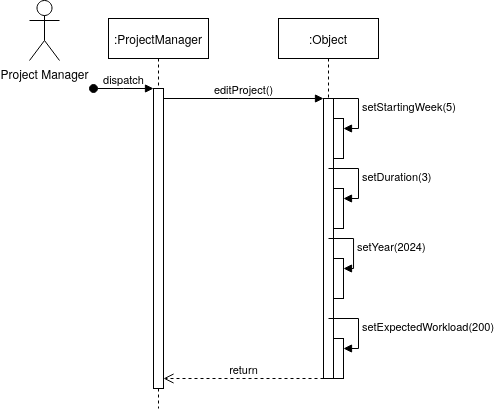

The diagram above was exported from draw.io. Its source (the exported page's mxGraphModel, read from the mxfile embedded in the PNG):
<mxGraphModel dx="1524" dy="422" grid="1" gridSize="10" guides="1" tooltips="1" connect="1" arrows="1" fold="1" page="1" pageScale="1" pageWidth="850" pageHeight="1100" math="0" shadow="0">
  <root>
    <mxCell id="0" />
    <mxCell id="1" parent="0" />
    <mxCell id="aM9ryv3xv72pqoxQDRHE-1" value=":ProjectManager" style="shape=umlLifeline;perimeter=lifelinePerimeter;whiteSpace=wrap;html=1;container=0;dropTarget=0;collapsible=0;recursiveResize=0;outlineConnect=0;portConstraint=eastwest;newEdgeStyle={&quot;edgeStyle&quot;:&quot;elbowEdgeStyle&quot;,&quot;elbow&quot;:&quot;vertical&quot;,&quot;curved&quot;:0,&quot;rounded&quot;:0};" parent="1" vertex="1">
      <mxGeometry x="60" y="40" width="100" height="390" as="geometry" />
    </mxCell>
    <mxCell id="aM9ryv3xv72pqoxQDRHE-2" value="" style="html=1;points=[];perimeter=orthogonalPerimeter;outlineConnect=0;targetShapes=umlLifeline;portConstraint=eastwest;newEdgeStyle={&quot;edgeStyle&quot;:&quot;elbowEdgeStyle&quot;,&quot;elbow&quot;:&quot;vertical&quot;,&quot;curved&quot;:0,&quot;rounded&quot;:0};" parent="aM9ryv3xv72pqoxQDRHE-1" vertex="1">
      <mxGeometry x="45" y="70" width="10" height="300" as="geometry" />
    </mxCell>
    <mxCell id="aM9ryv3xv72pqoxQDRHE-3" value="dispatch" style="html=1;verticalAlign=bottom;startArrow=oval;endArrow=block;startSize=8;edgeStyle=elbowEdgeStyle;elbow=vertical;curved=0;rounded=0;" parent="aM9ryv3xv72pqoxQDRHE-1" target="aM9ryv3xv72pqoxQDRHE-2" edge="1">
      <mxGeometry relative="1" as="geometry">
        <mxPoint x="-15" y="70" as="sourcePoint" />
      </mxGeometry>
    </mxCell>
    <mxCell id="aM9ryv3xv72pqoxQDRHE-5" value=":Object" style="shape=umlLifeline;perimeter=lifelinePerimeter;whiteSpace=wrap;html=1;container=0;dropTarget=0;collapsible=0;recursiveResize=0;outlineConnect=0;portConstraint=eastwest;newEdgeStyle={&quot;edgeStyle&quot;:&quot;elbowEdgeStyle&quot;,&quot;elbow&quot;:&quot;vertical&quot;,&quot;curved&quot;:0,&quot;rounded&quot;:0};" parent="1" vertex="1">
      <mxGeometry x="230" y="40" width="100" height="360" as="geometry" />
    </mxCell>
    <mxCell id="aM9ryv3xv72pqoxQDRHE-6" value="" style="html=1;points=[];perimeter=orthogonalPerimeter;outlineConnect=0;targetShapes=umlLifeline;portConstraint=eastwest;newEdgeStyle={&quot;edgeStyle&quot;:&quot;elbowEdgeStyle&quot;,&quot;elbow&quot;:&quot;vertical&quot;,&quot;curved&quot;:0,&quot;rounded&quot;:0};" parent="aM9ryv3xv72pqoxQDRHE-5" vertex="1">
      <mxGeometry x="45" y="80" width="10" height="280" as="geometry" />
    </mxCell>
    <mxCell id="tfaFAGmyBzOwBCAwNaMQ-5" value="" style="html=1;points=[[0,0,0,0,5],[0,1,0,0,-5],[1,0,0,0,5],[1,1,0,0,-5]];perimeter=orthogonalPerimeter;outlineConnect=0;targetShapes=umlLifeline;portConstraint=eastwest;newEdgeStyle={&quot;curved&quot;:0,&quot;rounded&quot;:0};" vertex="1" parent="aM9ryv3xv72pqoxQDRHE-5">
      <mxGeometry x="55" y="100" width="10" height="40" as="geometry" />
    </mxCell>
    <mxCell id="tfaFAGmyBzOwBCAwNaMQ-6" value="setStartingWeek(5)" style="html=1;align=left;spacingLeft=2;endArrow=block;rounded=0;edgeStyle=orthogonalEdgeStyle;curved=0;rounded=0;" edge="1" target="tfaFAGmyBzOwBCAwNaMQ-5" parent="aM9ryv3xv72pqoxQDRHE-5">
      <mxGeometry relative="1" as="geometry">
        <mxPoint x="50" y="80" as="sourcePoint" />
        <Array as="points">
          <mxPoint x="80" y="110" />
        </Array>
      </mxGeometry>
    </mxCell>
    <mxCell id="tfaFAGmyBzOwBCAwNaMQ-8" value="" style="html=1;points=[[0,0,0,0,5],[0,1,0,0,-5],[1,0,0,0,5],[1,1,0,0,-5]];perimeter=orthogonalPerimeter;outlineConnect=0;targetShapes=umlLifeline;portConstraint=eastwest;newEdgeStyle={&quot;curved&quot;:0,&quot;rounded&quot;:0};" vertex="1" parent="aM9ryv3xv72pqoxQDRHE-5">
      <mxGeometry x="55" y="170" width="10" height="40" as="geometry" />
    </mxCell>
    <mxCell id="tfaFAGmyBzOwBCAwNaMQ-9" value="setDuration(3)" style="html=1;align=left;spacingLeft=2;endArrow=block;rounded=0;edgeStyle=orthogonalEdgeStyle;curved=0;rounded=0;" edge="1" parent="aM9ryv3xv72pqoxQDRHE-5" target="tfaFAGmyBzOwBCAwNaMQ-8">
      <mxGeometry relative="1" as="geometry">
        <mxPoint x="50" y="150" as="sourcePoint" />
        <Array as="points">
          <mxPoint x="80" y="180" />
        </Array>
      </mxGeometry>
    </mxCell>
    <mxCell id="tfaFAGmyBzOwBCAwNaMQ-10" value="" style="html=1;points=[[0,0,0,0,5],[0,1,0,0,-5],[1,0,0,0,5],[1,1,0,0,-5]];perimeter=orthogonalPerimeter;outlineConnect=0;targetShapes=umlLifeline;portConstraint=eastwest;newEdgeStyle={&quot;curved&quot;:0,&quot;rounded&quot;:0};" vertex="1" parent="aM9ryv3xv72pqoxQDRHE-5">
      <mxGeometry x="55" y="240" width="10" height="40" as="geometry" />
    </mxCell>
    <mxCell id="tfaFAGmyBzOwBCAwNaMQ-11" value="setYear(2024)" style="html=1;align=left;spacingLeft=2;endArrow=block;rounded=0;edgeStyle=orthogonalEdgeStyle;curved=0;rounded=0;" edge="1" parent="aM9ryv3xv72pqoxQDRHE-5" target="tfaFAGmyBzOwBCAwNaMQ-10">
      <mxGeometry relative="1" as="geometry">
        <mxPoint x="50" y="220" as="sourcePoint" />
        <Array as="points">
          <mxPoint x="75" y="220" />
          <mxPoint x="75" y="250" />
        </Array>
      </mxGeometry>
    </mxCell>
    <mxCell id="tfaFAGmyBzOwBCAwNaMQ-12" value="" style="html=1;points=[[0,0,0,0,5],[0,1,0,0,-5],[1,0,0,0,5],[1,1,0,0,-5]];perimeter=orthogonalPerimeter;outlineConnect=0;targetShapes=umlLifeline;portConstraint=eastwest;newEdgeStyle={&quot;curved&quot;:0,&quot;rounded&quot;:0};" vertex="1" parent="aM9ryv3xv72pqoxQDRHE-5">
      <mxGeometry x="55" y="320" width="10" height="40" as="geometry" />
    </mxCell>
    <mxCell id="tfaFAGmyBzOwBCAwNaMQ-13" value="setExpectedWorkload(200)" style="html=1;align=left;spacingLeft=2;endArrow=block;rounded=0;edgeStyle=orthogonalEdgeStyle;curved=0;rounded=0;" edge="1" parent="aM9ryv3xv72pqoxQDRHE-5" target="tfaFAGmyBzOwBCAwNaMQ-12">
      <mxGeometry relative="1" as="geometry">
        <mxPoint x="50" y="300" as="sourcePoint" />
        <Array as="points">
          <mxPoint x="80" y="330" />
        </Array>
      </mxGeometry>
    </mxCell>
    <mxCell id="aM9ryv3xv72pqoxQDRHE-7" value="editProject()" style="html=1;verticalAlign=bottom;endArrow=block;edgeStyle=elbowEdgeStyle;elbow=horizontal;curved=0;rounded=0;" parent="1" source="aM9ryv3xv72pqoxQDRHE-2" target="aM9ryv3xv72pqoxQDRHE-6" edge="1">
      <mxGeometry relative="1" as="geometry">
        <mxPoint x="195" y="130" as="sourcePoint" />
        <Array as="points">
          <mxPoint x="180" y="120" />
        </Array>
      </mxGeometry>
    </mxCell>
    <mxCell id="aM9ryv3xv72pqoxQDRHE-8" value="return" style="html=1;verticalAlign=bottom;endArrow=open;dashed=1;endSize=8;edgeStyle=elbowEdgeStyle;elbow=vertical;curved=0;rounded=0;" parent="1" edge="1">
      <mxGeometry relative="1" as="geometry">
        <mxPoint x="115" y="400" as="targetPoint" />
        <Array as="points">
          <mxPoint x="190" y="400" />
        </Array>
        <mxPoint x="275" y="400" as="sourcePoint" />
      </mxGeometry>
    </mxCell>
    <mxCell id="tfaFAGmyBzOwBCAwNaMQ-1" value="Project Manager" style="shape=umlActor;verticalLabelPosition=bottom;verticalAlign=top;html=1;outlineConnect=0;" vertex="1" parent="1">
      <mxGeometry x="-19" y="22" width="30" height="60" as="geometry" />
    </mxCell>
  </root>
</mxGraphModel>